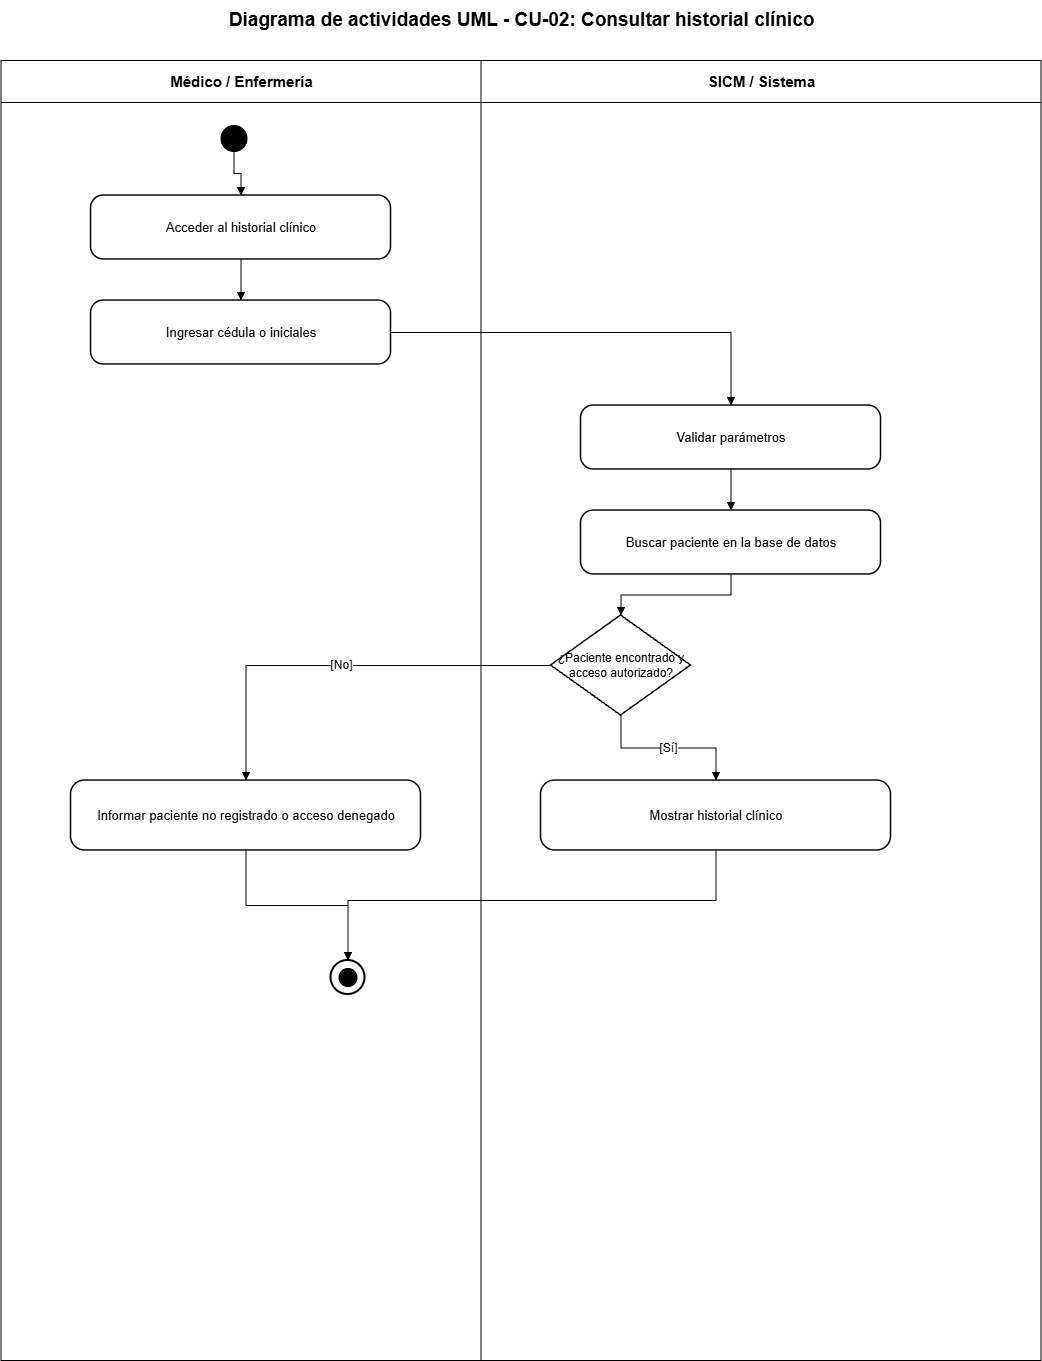

The diagram above was exported from draw.io. Its source (the exported page's mxGraphModel, read from the mxfile embedded in the PNG):
<mxGraphModel dx="2828" dy="1486" grid="1" gridSize="10" guides="1" tooltips="1" connect="1" arrows="1" fold="1" page="1" pageScale="1" pageWidth="1200" pageHeight="1500" math="0" shadow="0">
  <root>
    <mxCell id="0" />
    <mxCell id="1" parent="0" />
    <mxCell id="lane-a" parent="1" style="swimlane;html=1;horizontal=1;startSize=42;fillColor=#ffffff;swimlaneFillColor=#ffffff;strokeColor=#000000;fontColor=#000000;fontStyle=1;fontSize=15;" value="Médico / Enfermería" vertex="1">
      <mxGeometry height="1300" width="480" x="80" y="80" as="geometry" />
    </mxCell>
    <mxCell id="final-outer" parent="lane-a" style="ellipse;html=1;aspect=fixed;fillColor=#ffffff;strokeColor=#000000;strokeWidth=2;" value="" vertex="1">
      <mxGeometry height="34" width="34" x="330" y="900" as="geometry" />
    </mxCell>
    <mxCell id="final-inner" parent="lane-a" style="ellipse;html=1;aspect=fixed;fillColor=#000000;strokeColor=#000000;perimeter=ellipsePerimeter;" value="" vertex="1">
      <mxGeometry height="18" width="18" x="338" y="908" as="geometry" />
    </mxCell>
    <mxCell id="lane-s" parent="1" style="swimlane;html=1;horizontal=1;startSize=42;fillColor=#ffffff;swimlaneFillColor=#ffffff;strokeColor=#000000;fontColor=#000000;fontStyle=1;fontSize=15;" value="SICM / Sistema" vertex="1">
      <mxGeometry height="1300" width="560" x="560" y="80" as="geometry" />
    </mxCell>
    <mxCell id="title" parent="1" style="text;html=1;strokeColor=none;fillColor=none;align=center;verticalAlign=middle;fontStyle=1;fontSize=19;fontColor=#000000;" value="Diagrama de actividades UML - CU-02: Consultar historial clínico" vertex="1">
      <mxGeometry height="40" width="1000" x="100" y="20" as="geometry" />
    </mxCell>
    <mxCell id="start" parent="1" style="ellipse;html=1;aspect=fixed;fillColor=#000000;strokeColor=#000000;" value="" vertex="1">
      <mxGeometry height="26" width="26" x="300" y="145" as="geometry" />
    </mxCell>
    <mxCell id="step-0" parent="1" style="rounded=1;arcSize=20;whiteSpace=wrap;html=1;fillColor=#ffffff;strokeColor=#000000;strokeWidth=1.5;fontColor=#000000;fontSize=13;" value="Acceder al historial clínico" vertex="1">
      <mxGeometry height="64" width="300" x="170" y="215" as="geometry" />
    </mxCell>
    <mxCell id="e-0" edge="1" parent="1" source="start" style="edgeStyle=orthogonalEdgeStyle;rounded=0;orthogonalLoop=1;jettySize=auto;html=1;endArrow=block;endFill=1;strokeColor=#000000;fontColor=#000000;fontSize=12;" target="step-0" value="">
      <mxGeometry relative="1" as="geometry" />
    </mxCell>
    <mxCell id="step-1" parent="1" style="rounded=1;arcSize=20;whiteSpace=wrap;html=1;fillColor=#ffffff;strokeColor=#000000;strokeWidth=1.5;fontColor=#000000;fontSize=13;" value="Ingresar cédula o iniciales" vertex="1">
      <mxGeometry height="64" width="300" x="170" y="320" as="geometry" />
    </mxCell>
    <mxCell id="e-1" edge="1" parent="1" source="step-0" style="edgeStyle=orthogonalEdgeStyle;rounded=0;orthogonalLoop=1;jettySize=auto;html=1;endArrow=block;endFill=1;strokeColor=#000000;fontColor=#000000;fontSize=12;" target="step-1" value="">
      <mxGeometry relative="1" as="geometry" />
    </mxCell>
    <mxCell id="step-2" parent="1" style="rounded=1;arcSize=20;whiteSpace=wrap;html=1;fillColor=#ffffff;strokeColor=#000000;strokeWidth=1.5;fontColor=#000000;fontSize=13;" value="Validar parámetros" vertex="1">
      <mxGeometry height="64" width="300" x="660" y="425" as="geometry" />
    </mxCell>
    <mxCell id="e-2" edge="1" parent="1" source="step-1" style="edgeStyle=orthogonalEdgeStyle;rounded=0;orthogonalLoop=1;jettySize=auto;html=1;endArrow=block;endFill=1;strokeColor=#000000;fontColor=#000000;fontSize=12;" target="step-2" value="">
      <mxGeometry relative="1" as="geometry" />
    </mxCell>
    <mxCell id="step-3" parent="1" style="rounded=1;arcSize=20;whiteSpace=wrap;html=1;fillColor=#ffffff;strokeColor=#000000;strokeWidth=1.5;fontColor=#000000;fontSize=13;" value="Buscar paciente en la base de datos" vertex="1">
      <mxGeometry height="64" width="300" x="660" y="530" as="geometry" />
    </mxCell>
    <mxCell id="e-3" edge="1" parent="1" source="step-2" style="edgeStyle=orthogonalEdgeStyle;rounded=0;orthogonalLoop=1;jettySize=auto;html=1;endArrow=block;endFill=1;strokeColor=#000000;fontColor=#000000;fontSize=12;" target="step-3" value="">
      <mxGeometry relative="1" as="geometry" />
    </mxCell>
    <mxCell id="decision" parent="1" style="rhombus;whiteSpace=wrap;html=1;fillColor=#ffffff;strokeColor=#000000;strokeWidth=1.5;fontColor=#000000;fontSize=12;" value="¿Paciente encontrado y acceso autorizado?" vertex="1">
      <mxGeometry height="100" width="140" x="630" y="635" as="geometry" />
    </mxCell>
    <mxCell id="e-decision" edge="1" parent="1" source="step-3" style="edgeStyle=orthogonalEdgeStyle;rounded=0;orthogonalLoop=1;jettySize=auto;html=1;endArrow=block;endFill=1;strokeColor=#000000;fontColor=#000000;fontSize=12;" target="decision" value="">
      <mxGeometry relative="1" as="geometry" />
    </mxCell>
    <mxCell id="yes" parent="1" style="rounded=1;arcSize=20;whiteSpace=wrap;html=1;fillColor=#ffffff;strokeColor=#000000;strokeWidth=1.5;fontColor=#000000;fontSize=13;" value="Mostrar historial clínico" vertex="1">
      <mxGeometry height="70" width="350" x="620" y="800" as="geometry" />
    </mxCell>
    <mxCell id="no" parent="1" style="rounded=1;arcSize=20;whiteSpace=wrap;html=1;fillColor=#ffffff;strokeColor=#000000;strokeWidth=1.5;fontColor=#000000;fontSize=13;" value="Informar paciente no registrado o acceso denegado" vertex="1">
      <mxGeometry height="70" width="350" x="150" y="800" as="geometry" />
    </mxCell>
    <mxCell id="e-yes" edge="1" parent="1" source="decision" style="edgeStyle=orthogonalEdgeStyle;rounded=0;orthogonalLoop=1;jettySize=auto;html=1;endArrow=block;endFill=1;strokeColor=#000000;fontColor=#000000;fontSize=12;" target="yes" value="[Sí]">
      <mxGeometry relative="1" as="geometry" />
    </mxCell>
    <mxCell id="e-no" edge="1" parent="1" source="decision" style="edgeStyle=orthogonalEdgeStyle;rounded=0;orthogonalLoop=1;jettySize=auto;html=1;endArrow=block;endFill=1;strokeColor=#000000;fontColor=#000000;fontSize=12;" target="no" value="[No]">
      <mxGeometry relative="1" as="geometry" />
    </mxCell>
    <mxCell id="e-final-yes" edge="1" parent="1" source="yes" style="edgeStyle=orthogonalEdgeStyle;rounded=0;orthogonalLoop=1;jettySize=auto;html=1;endArrow=block;endFill=1;strokeColor=#000000;fontColor=#000000;fontSize=12;entryX=0.5;entryY=0;entryDx=0;entryDy=0;" target="final-outer" value="">
      <mxGeometry relative="1" as="geometry">
        <Array as="points">
          <mxPoint x="795" y="920" />
          <mxPoint x="427" y="920" />
        </Array>
      </mxGeometry>
    </mxCell>
    <mxCell id="e-final-no" edge="1" parent="1" source="no" style="edgeStyle=orthogonalEdgeStyle;rounded=0;orthogonalLoop=1;jettySize=auto;html=1;endArrow=block;endFill=1;strokeColor=#000000;fontColor=#000000;fontSize=12;" target="final-outer" value="">
      <mxGeometry relative="1" as="geometry" />
    </mxCell>
  </root>
</mxGraphModel>